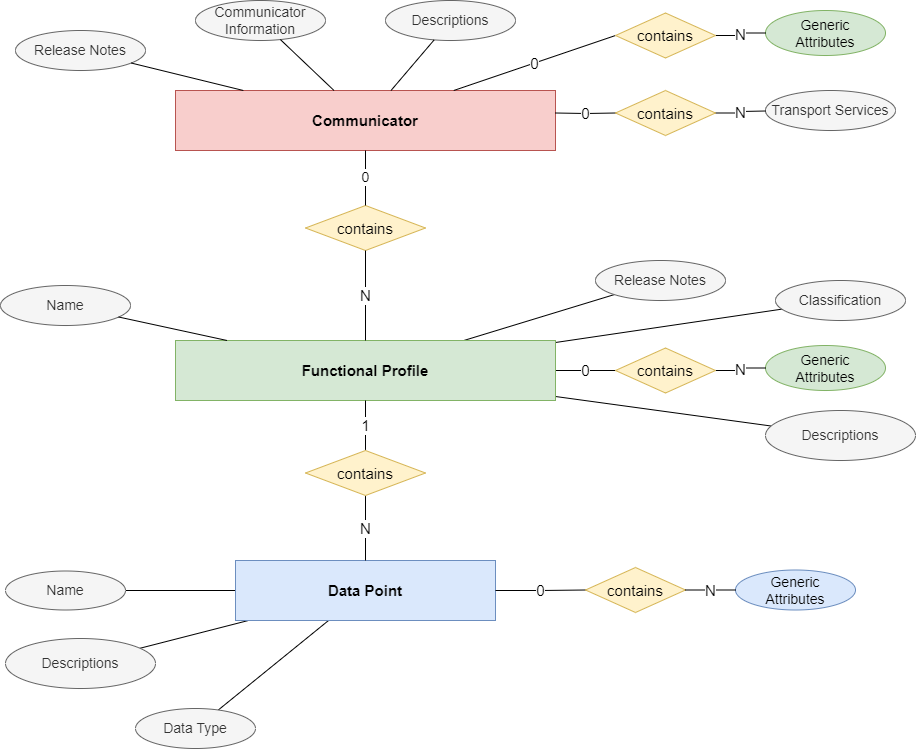

The diagram above was exported from draw.io. Its source (the exported page's mxGraphModel, read from the mxfile embedded in the PNG):
<mxGraphModel dx="1546" dy="910" grid="1" gridSize="10" guides="1" tooltips="1" connect="1" arrows="1" fold="1" page="1" pageScale="1" pageWidth="1169" pageHeight="827" math="0" shadow="0">
  <root>
    <mxCell id="0" />
    <mxCell id="1" parent="0" />
    <mxCell id="LD4AkKPJEX8BpILxFHVp-9" value="" style="rounded=0;orthogonalLoop=1;jettySize=auto;html=1;fontSize=12;endArrow=none;endFill=0;" parent="1" source="LD4AkKPJEX8BpILxFHVp-6" target="LD4AkKPJEX8BpILxFHVp-8" edge="1">
      <mxGeometry relative="1" as="geometry" />
    </mxCell>
    <mxCell id="LD4AkKPJEX8BpILxFHVp-11" value="" style="rounded=0;orthogonalLoop=1;jettySize=auto;html=1;fontSize=12;endArrow=none;endFill=0;" parent="1" source="LD4AkKPJEX8BpILxFHVp-6" target="LD4AkKPJEX8BpILxFHVp-10" edge="1">
      <mxGeometry relative="1" as="geometry" />
    </mxCell>
    <mxCell id="LD4AkKPJEX8BpILxFHVp-28" value="" style="edgeStyle=none;rounded=0;orthogonalLoop=1;jettySize=auto;html=1;strokeColor=default;fontSize=12;endArrow=none;endFill=0;" parent="1" source="LD4AkKPJEX8BpILxFHVp-6" target="LD4AkKPJEX8BpILxFHVp-27" edge="1">
      <mxGeometry relative="1" as="geometry" />
    </mxCell>
    <mxCell id="Q_Q-4k93iJrwOQs1B63T-2" value="0" style="edgeStyle=orthogonalEdgeStyle;rounded=0;orthogonalLoop=1;jettySize=auto;html=1;strokeColor=default;fontSize=15;endArrow=none;endFill=0;entryX=0;entryY=0.5;entryDx=0;entryDy=0;" parent="1" source="LD4AkKPJEX8BpILxFHVp-6" target="Q_Q-4k93iJrwOQs1B63T-3" edge="1">
      <mxGeometry relative="1" as="geometry">
        <mxPoint x="420" y="540" as="targetPoint" />
      </mxGeometry>
    </mxCell>
    <mxCell id="LD4AkKPJEX8BpILxFHVp-6" value="Functional Profile" style="whiteSpace=wrap;html=1;align=center;fontSize=15;fillColor=#d5e8d4;strokeColor=#82b366;fontStyle=1" parent="1" vertex="1">
      <mxGeometry x="230" y="410" width="380" height="60" as="geometry" />
    </mxCell>
    <mxCell id="LD4AkKPJEX8BpILxFHVp-8" value="Classification" style="ellipse;whiteSpace=wrap;html=1;fillColor=#f5f5f5;fontColor=#333333;strokeColor=#666666;fontSize=14;" parent="1" vertex="1">
      <mxGeometry x="830" y="350" width="130" height="40" as="geometry" />
    </mxCell>
    <mxCell id="LD4AkKPJEX8BpILxFHVp-10" value="Release Notes" style="ellipse;whiteSpace=wrap;html=1;fillColor=#f5f5f5;fontColor=#333333;strokeColor=#666666;fontSize=14;" parent="1" vertex="1">
      <mxGeometry x="650" y="330" width="130" height="40" as="geometry" />
    </mxCell>
    <mxCell id="LD4AkKPJEX8BpILxFHVp-16" value="Generic&lt;br style=&quot;border-color: var(--border-color);&quot;&gt;Attributes" style="ellipse;whiteSpace=wrap;html=1;fillColor=#d5e8d4;strokeColor=#82b366;fontSize=14;" parent="1" vertex="1">
      <mxGeometry x="820" y="415" width="120" height="45" as="geometry" />
    </mxCell>
    <mxCell id="LD4AkKPJEX8BpILxFHVp-30" value="" style="edgeStyle=none;rounded=0;orthogonalLoop=1;jettySize=auto;html=1;strokeColor=default;fontSize=12;endArrow=none;endFill=0;" parent="1" source="LD4AkKPJEX8BpILxFHVp-22" target="LD4AkKPJEX8BpILxFHVp-29" edge="1">
      <mxGeometry relative="1" as="geometry" />
    </mxCell>
    <mxCell id="LD4AkKPJEX8BpILxFHVp-36" value="" style="edgeStyle=none;rounded=0;orthogonalLoop=1;jettySize=auto;html=1;strokeColor=default;fontSize=12;endArrow=none;endFill=0;" parent="1" source="LD4AkKPJEX8BpILxFHVp-22" target="LD4AkKPJEX8BpILxFHVp-35" edge="1">
      <mxGeometry relative="1" as="geometry" />
    </mxCell>
    <mxCell id="LD4AkKPJEX8BpILxFHVp-43" value="" style="edgeStyle=none;rounded=0;orthogonalLoop=1;jettySize=auto;html=1;strokeColor=default;fontSize=12;endArrow=none;endFill=0;" parent="1" source="LD4AkKPJEX8BpILxFHVp-22" target="LD4AkKPJEX8BpILxFHVp-42" edge="1">
      <mxGeometry relative="1" as="geometry" />
    </mxCell>
    <mxCell id="LD4AkKPJEX8BpILxFHVp-22" value="Data Point" style="whiteSpace=wrap;html=1;align=center;fontSize=15;fillColor=#dae8fc;strokeColor=#6c8ebf;fontStyle=1" parent="1" vertex="1">
      <mxGeometry x="290" y="630" width="260" height="60" as="geometry" />
    </mxCell>
    <mxCell id="LD4AkKPJEX8BpILxFHVp-27" value="Descriptions" style="ellipse;whiteSpace=wrap;html=1;fillColor=#f5f5f5;fontColor=#333333;strokeColor=#666666;fontSize=14;" parent="1" vertex="1">
      <mxGeometry x="820" y="480" width="150" height="50" as="geometry" />
    </mxCell>
    <mxCell id="LD4AkKPJEX8BpILxFHVp-29" value="Name" style="ellipse;whiteSpace=wrap;html=1;fillColor=#f5f5f5;fontColor=#333333;strokeColor=#666666;fontSize=14;" parent="1" vertex="1">
      <mxGeometry x="60" y="640.5" width="120" height="39" as="geometry" />
    </mxCell>
    <mxCell id="LD4AkKPJEX8BpILxFHVp-31" style="edgeStyle=none;rounded=0;orthogonalLoop=1;jettySize=auto;html=1;exitX=0.5;exitY=1;exitDx=0;exitDy=0;strokeColor=default;fontSize=12;" parent="1" source="LD4AkKPJEX8BpILxFHVp-22" target="LD4AkKPJEX8BpILxFHVp-22" edge="1">
      <mxGeometry relative="1" as="geometry" />
    </mxCell>
    <mxCell id="LD4AkKPJEX8BpILxFHVp-35" value="Data Type" style="ellipse;whiteSpace=wrap;html=1;fillColor=#f5f5f5;fontColor=#333333;strokeColor=#666666;fontSize=14;" parent="1" vertex="1">
      <mxGeometry x="190" y="778" width="120" height="40" as="geometry" />
    </mxCell>
    <mxCell id="LD4AkKPJEX8BpILxFHVp-42" value="Descriptions" style="ellipse;whiteSpace=wrap;html=1;fillColor=#f5f5f5;fontColor=#333333;strokeColor=#666666;fontSize=14;" parent="1" vertex="1">
      <mxGeometry x="60" y="708" width="150" height="50" as="geometry" />
    </mxCell>
    <mxCell id="LD4AkKPJEX8BpILxFHVp-44" value="Generic&lt;br style=&quot;border-color: var(--border-color);&quot;&gt;Attributes" style="ellipse;whiteSpace=wrap;html=1;fillColor=#dae8fc;strokeColor=#6c8ebf;fontSize=14;" parent="1" vertex="1">
      <mxGeometry x="790" y="639.5" width="120" height="40" as="geometry" />
    </mxCell>
    <mxCell id="Q_Q-4k93iJrwOQs1B63T-4" value="N" style="edgeStyle=orthogonalEdgeStyle;rounded=0;orthogonalLoop=1;jettySize=auto;html=1;strokeColor=default;fontSize=15;endArrow=none;endFill=0;exitX=1;exitY=0.5;exitDx=0;exitDy=0;" parent="1" source="Q_Q-4k93iJrwOQs1B63T-3" target="LD4AkKPJEX8BpILxFHVp-16" edge="1">
      <mxGeometry relative="1" as="geometry" />
    </mxCell>
    <mxCell id="Q_Q-4k93iJrwOQs1B63T-3" value="contains" style="shape=rhombus;perimeter=rhombusPerimeter;whiteSpace=wrap;html=1;align=center;fontSize=15;fillColor=#fff2cc;strokeColor=#d6b656;" parent="1" vertex="1">
      <mxGeometry x="670" y="417.5" width="100" height="45" as="geometry" />
    </mxCell>
    <mxCell id="Q_Q-4k93iJrwOQs1B63T-6" value="1" style="edgeStyle=orthogonalEdgeStyle;rounded=0;orthogonalLoop=1;jettySize=auto;html=1;strokeColor=default;fontSize=15;endArrow=none;endFill=0;exitX=0.5;exitY=0;exitDx=0;exitDy=0;" parent="1" source="Q_Q-4k93iJrwOQs1B63T-5" target="LD4AkKPJEX8BpILxFHVp-6" edge="1">
      <mxGeometry relative="1" as="geometry">
        <mxPoint x="300" y="510" as="sourcePoint" />
      </mxGeometry>
    </mxCell>
    <mxCell id="Q_Q-4k93iJrwOQs1B63T-7" value="N" style="edgeStyle=orthogonalEdgeStyle;rounded=0;orthogonalLoop=1;jettySize=auto;html=1;strokeColor=default;fontSize=15;endArrow=none;endFill=0;" parent="1" source="Q_Q-4k93iJrwOQs1B63T-5" target="LD4AkKPJEX8BpILxFHVp-22" edge="1">
      <mxGeometry relative="1" as="geometry" />
    </mxCell>
    <mxCell id="Q_Q-4k93iJrwOQs1B63T-5" value="contains" style="shape=rhombus;perimeter=rhombusPerimeter;whiteSpace=wrap;html=1;align=center;fontSize=15;fillColor=#fff2cc;strokeColor=#d6b656;" parent="1" vertex="1">
      <mxGeometry x="360" y="520" width="120" height="45" as="geometry" />
    </mxCell>
    <mxCell id="SlZpY4ukqjDHXJNbcJtP-1" value="0" style="edgeStyle=orthogonalEdgeStyle;rounded=0;orthogonalLoop=1;jettySize=auto;html=1;strokeColor=default;fontSize=15;endArrow=none;endFill=0;entryX=0;entryY=0.5;entryDx=0;entryDy=0;exitX=1;exitY=0.5;exitDx=0;exitDy=0;" parent="1" source="LD4AkKPJEX8BpILxFHVp-22" target="SlZpY4ukqjDHXJNbcJtP-2" edge="1">
      <mxGeometry relative="1" as="geometry">
        <mxPoint x="570" y="674.5" as="sourcePoint" />
        <mxPoint x="380" y="774.5" as="targetPoint" />
      </mxGeometry>
    </mxCell>
    <mxCell id="SlZpY4ukqjDHXJNbcJtP-2" value="contains" style="shape=rhombus;perimeter=rhombusPerimeter;whiteSpace=wrap;html=1;align=center;fontSize=15;fillColor=#fff2cc;strokeColor=#d6b656;" parent="1" vertex="1">
      <mxGeometry x="640" y="637" width="100" height="45" as="geometry" />
    </mxCell>
    <mxCell id="SlZpY4ukqjDHXJNbcJtP-3" value="N" style="edgeStyle=orthogonalEdgeStyle;rounded=0;orthogonalLoop=1;jettySize=auto;html=1;strokeColor=default;fontSize=15;endArrow=none;endFill=0;exitX=1;exitY=0.5;exitDx=0;exitDy=0;entryX=0;entryY=0.5;entryDx=0;entryDy=0;" parent="1" source="SlZpY4ukqjDHXJNbcJtP-2" target="LD4AkKPJEX8BpILxFHVp-44" edge="1">
      <mxGeometry relative="1" as="geometry">
        <mxPoint x="780.0000410382822" y="672.0263157894738" as="targetPoint" />
      </mxGeometry>
    </mxCell>
    <mxCell id="NT6WLYVS-nXMuh7eGUnV-1" value="Name" style="ellipse;whiteSpace=wrap;html=1;fillColor=#f5f5f5;fontColor=#333333;strokeColor=#666666;fontSize=14;" parent="1" vertex="1">
      <mxGeometry x="55" y="355" width="130" height="40" as="geometry" />
    </mxCell>
    <mxCell id="NT6WLYVS-nXMuh7eGUnV-2" value="" style="endArrow=none;html=1;rounded=0;fontSize=14;" parent="1" source="LD4AkKPJEX8BpILxFHVp-6" target="NT6WLYVS-nXMuh7eGUnV-1" edge="1">
      <mxGeometry width="50" height="50" relative="1" as="geometry">
        <mxPoint x="440" y="330" as="sourcePoint" />
        <mxPoint x="490" y="280" as="targetPoint" />
      </mxGeometry>
    </mxCell>
    <mxCell id="NT6WLYVS-nXMuh7eGUnV-3" value="Communicator" style="whiteSpace=wrap;html=1;align=center;fontSize=15;fillColor=#f8cecc;strokeColor=#b85450;fontStyle=1;" parent="1" vertex="1">
      <mxGeometry x="230" y="160" width="380" height="60" as="geometry" />
    </mxCell>
    <mxCell id="NT6WLYVS-nXMuh7eGUnV-5" value="Communicator Information" style="ellipse;whiteSpace=wrap;html=1;fillColor=#f5f5f5;fontColor=#333333;strokeColor=#666666;fontSize=14;" parent="1" vertex="1">
      <mxGeometry x="250" y="70" width="130" height="40" as="geometry" />
    </mxCell>
    <mxCell id="NT6WLYVS-nXMuh7eGUnV-8" value="Transport Services" style="ellipse;whiteSpace=wrap;html=1;fillColor=#f5f5f5;fontColor=#333333;strokeColor=#666666;fontSize=14;" parent="1" vertex="1">
      <mxGeometry x="820" y="160" width="130" height="40" as="geometry" />
    </mxCell>
    <mxCell id="NT6WLYVS-nXMuh7eGUnV-11" value="Descriptions" style="ellipse;whiteSpace=wrap;html=1;fillColor=#f5f5f5;fontColor=#333333;strokeColor=#666666;fontSize=14;" parent="1" vertex="1">
      <mxGeometry x="440" y="70" width="130" height="40" as="geometry" />
    </mxCell>
    <mxCell id="NT6WLYVS-nXMuh7eGUnV-13" value="" style="endArrow=none;html=1;rounded=0;fontSize=14;" parent="1" source="NT6WLYVS-nXMuh7eGUnV-5" target="NT6WLYVS-nXMuh7eGUnV-3" edge="1">
      <mxGeometry width="50" height="50" relative="1" as="geometry">
        <mxPoint x="163.53781238357715" y="241.30626548758755" as="sourcePoint" />
        <mxPoint x="240" y="229.23076923076928" as="targetPoint" />
      </mxGeometry>
    </mxCell>
    <mxCell id="NT6WLYVS-nXMuh7eGUnV-19" value="" style="endArrow=none;html=1;rounded=0;fontSize=14;" parent="1" source="NT6WLYVS-nXMuh7eGUnV-11" target="NT6WLYVS-nXMuh7eGUnV-3" edge="1">
      <mxGeometry width="50" height="50" relative="1" as="geometry">
        <mxPoint x="742.0771258683176" y="175.01559141629355" as="sourcePoint" />
        <mxPoint x="620" y="184.79999999999995" as="targetPoint" />
      </mxGeometry>
    </mxCell>
    <mxCell id="NT6WLYVS-nXMuh7eGUnV-24" value="contains" style="shape=rhombus;perimeter=rhombusPerimeter;whiteSpace=wrap;html=1;align=center;fontSize=15;fillColor=#fff2cc;strokeColor=#d6b656;" parent="1" vertex="1">
      <mxGeometry x="360" y="275" width="120" height="45" as="geometry" />
    </mxCell>
    <mxCell id="NT6WLYVS-nXMuh7eGUnV-25" value="0" style="endArrow=none;html=1;rounded=0;fontSize=14;" parent="1" source="NT6WLYVS-nXMuh7eGUnV-24" target="NT6WLYVS-nXMuh7eGUnV-3" edge="1">
      <mxGeometry width="50" height="50" relative="1" as="geometry">
        <mxPoint x="440" y="470" as="sourcePoint" />
        <mxPoint x="490" y="420" as="targetPoint" />
      </mxGeometry>
    </mxCell>
    <mxCell id="NT6WLYVS-nXMuh7eGUnV-26" value="N" style="edgeStyle=orthogonalEdgeStyle;rounded=0;orthogonalLoop=1;jettySize=auto;html=1;strokeColor=default;fontSize=15;endArrow=none;endFill=0;" parent="1" source="NT6WLYVS-nXMuh7eGUnV-24" target="LD4AkKPJEX8BpILxFHVp-6" edge="1">
      <mxGeometry relative="1" as="geometry">
        <mxPoint x="430.0666666666666" y="554.9750000000001" as="sourcePoint" />
        <mxPoint x="430.0666666666666" y="592" as="targetPoint" />
      </mxGeometry>
    </mxCell>
    <mxCell id="NT6WLYVS-nXMuh7eGUnV-27" value="Release Notes" style="ellipse;whiteSpace=wrap;html=1;fillColor=#f5f5f5;fontColor=#333333;strokeColor=#666666;fontSize=14;" parent="1" vertex="1">
      <mxGeometry x="70" y="100" width="130" height="40" as="geometry" />
    </mxCell>
    <mxCell id="NT6WLYVS-nXMuh7eGUnV-28" value="" style="endArrow=none;html=1;rounded=0;fontSize=14;" parent="1" source="NT6WLYVS-nXMuh7eGUnV-27" target="NT6WLYVS-nXMuh7eGUnV-3" edge="1">
      <mxGeometry width="50" height="50" relative="1" as="geometry">
        <mxPoint x="399.86436985593014" y="79.94391640931394" as="sourcePoint" />
        <mxPoint x="422.5" y="170" as="targetPoint" />
      </mxGeometry>
    </mxCell>
    <mxCell id="HZ6pXDxOBVZxsk2HPgny-6" value="0" style="edgeStyle=orthogonalEdgeStyle;rounded=0;orthogonalLoop=1;jettySize=auto;html=1;strokeColor=default;fontSize=15;endArrow=none;endFill=0;entryX=0;entryY=0.5;entryDx=0;entryDy=0;" parent="1" target="HZ6pXDxOBVZxsk2HPgny-8" edge="1">
      <mxGeometry relative="1" as="geometry">
        <mxPoint x="420" y="282.5" as="targetPoint" />
        <mxPoint x="610" y="182.5" as="sourcePoint" />
      </mxGeometry>
    </mxCell>
    <mxCell id="HZ6pXDxOBVZxsk2HPgny-7" value="N" style="edgeStyle=orthogonalEdgeStyle;rounded=0;orthogonalLoop=1;jettySize=auto;html=1;strokeColor=default;fontSize=15;endArrow=none;endFill=0;exitX=1;exitY=0.5;exitDx=0;exitDy=0;" parent="1" source="HZ6pXDxOBVZxsk2HPgny-8" edge="1">
      <mxGeometry relative="1" as="geometry">
        <mxPoint x="820" y="180.5" as="targetPoint" />
      </mxGeometry>
    </mxCell>
    <mxCell id="HZ6pXDxOBVZxsk2HPgny-8" value="contains" style="shape=rhombus;perimeter=rhombusPerimeter;whiteSpace=wrap;html=1;align=center;fontSize=15;fillColor=#fff2cc;strokeColor=#d6b656;" parent="1" vertex="1">
      <mxGeometry x="670" y="160" width="100" height="45" as="geometry" />
    </mxCell>
    <mxCell id="Zvx14SKOLY7c6WeCb1Mo-1" value="0" style="rounded=0;orthogonalLoop=1;jettySize=auto;html=1;strokeColor=default;fontSize=15;endArrow=none;endFill=0;entryX=0;entryY=0.5;entryDx=0;entryDy=0;" parent="1" source="NT6WLYVS-nXMuh7eGUnV-3" target="Zvx14SKOLY7c6WeCb1Mo-4" edge="1">
      <mxGeometry relative="1" as="geometry">
        <mxPoint x="420" y="205" as="targetPoint" />
        <mxPoint x="630" y="105" as="sourcePoint" />
      </mxGeometry>
    </mxCell>
    <mxCell id="Zvx14SKOLY7c6WeCb1Mo-2" value="Generic&lt;br&gt;Attributes" style="ellipse;whiteSpace=wrap;html=1;fillColor=#d5e8d4;strokeColor=#82b366;fontSize=14;" parent="1" vertex="1">
      <mxGeometry x="820" y="80" width="120" height="45" as="geometry" />
    </mxCell>
    <mxCell id="Zvx14SKOLY7c6WeCb1Mo-3" value="N" style="edgeStyle=orthogonalEdgeStyle;rounded=0;orthogonalLoop=1;jettySize=auto;html=1;strokeColor=default;fontSize=15;endArrow=none;endFill=0;exitX=1;exitY=0.5;exitDx=0;exitDy=0;" parent="1" source="Zvx14SKOLY7c6WeCb1Mo-4" target="Zvx14SKOLY7c6WeCb1Mo-2" edge="1">
      <mxGeometry relative="1" as="geometry" />
    </mxCell>
    <mxCell id="Zvx14SKOLY7c6WeCb1Mo-4" value="contains" style="shape=rhombus;perimeter=rhombusPerimeter;whiteSpace=wrap;html=1;align=center;fontSize=15;fillColor=#fff2cc;strokeColor=#d6b656;" parent="1" vertex="1">
      <mxGeometry x="670" y="82.5" width="100" height="45" as="geometry" />
    </mxCell>
  </root>
</mxGraphModel>